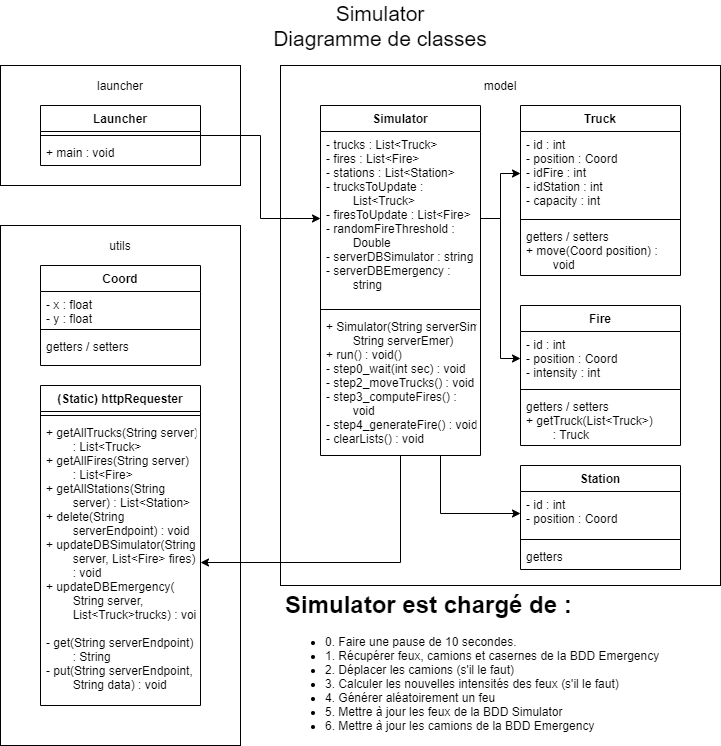

The diagram above was exported from draw.io. Its source (the exported page's mxGraphModel, read from the mxfile embedded in the PNG):
<mxGraphModel dx="1102" dy="582" grid="1" gridSize="10" guides="1" tooltips="1" connect="1" arrows="1" fold="1" page="1" pageScale="1" pageWidth="827" pageHeight="1169" math="0" shadow="0">
  <root>
    <mxCell id="0" />
    <mxCell id="1" parent="0" />
    <mxCell id="JFE3yMElwg4hd4jZCbtF-5" value="" style="rounded=0;whiteSpace=wrap;html=1;" vertex="1" parent="1">
      <mxGeometry x="40" y="80" width="240" height="120" as="geometry" />
    </mxCell>
    <mxCell id="0t8ok4LLfddY3Q37WhMY-28" value="" style="verticalLabelPosition=bottom;verticalAlign=top;html=1;shape=mxgraph.basic.rect;fillColor2=none;strokeWidth=1;size=20;indent=5;fontSize=12;" parent="1" vertex="1">
      <mxGeometry x="320" y="80" width="440" height="520" as="geometry" />
    </mxCell>
    <mxCell id="0t8ok4LLfddY3Q37WhMY-10" value="" style="rounded=0;whiteSpace=wrap;html=1;" parent="1" vertex="1">
      <mxGeometry x="40" y="240" width="240" height="520" as="geometry" />
    </mxCell>
    <mxCell id="0t8ok4LLfddY3Q37WhMY-5" value="(Static) httpRequester" style="swimlane;fontStyle=1;align=center;verticalAlign=top;childLayout=stackLayout;horizontal=1;startSize=26;horizontalStack=0;resizeParent=1;resizeParentMax=0;resizeLast=0;collapsible=1;marginBottom=0;" parent="1" vertex="1">
      <mxGeometry x="80" y="400" width="160" height="320" as="geometry" />
    </mxCell>
    <mxCell id="0t8ok4LLfddY3Q37WhMY-7" value="" style="line;strokeWidth=1;fillColor=none;align=left;verticalAlign=middle;spacingTop=-1;spacingLeft=3;spacingRight=3;rotatable=0;labelPosition=right;points=[];portConstraint=eastwest;" parent="0t8ok4LLfddY3Q37WhMY-5" vertex="1">
      <mxGeometry y="26" width="160" height="8" as="geometry" />
    </mxCell>
    <mxCell id="0t8ok4LLfddY3Q37WhMY-8" value="+ getAllTrucks(String server)&#10;        : List&lt;Truck&gt;&#10;+ getAllFires(String server)&#10;        : List&lt;Fire&gt;&#10;+ getAllStations(String&#10;        server) : List&lt;Station&gt;&#10;+ delete(String &#10;        serverEndpoint) : void&#10;+ updateDBSimulator(String&#10;        server, List&lt;Fire&gt; fires) &#10;        : void&#10;+ updateDBEmergency(&#10;        String server,  &#10;        List&lt;Truck&gt;trucks) : void&#10;&#10;- get(String serverEndpoint)&#10;        : String&#10;- put(String serverEndpoint, &#10;        String data) : void" style="text;strokeColor=none;fillColor=none;align=left;verticalAlign=top;spacingLeft=4;spacingRight=4;overflow=hidden;rotatable=0;points=[[0,0.5],[1,0.5]];portConstraint=eastwest;" parent="0t8ok4LLfddY3Q37WhMY-5" vertex="1">
      <mxGeometry y="34" width="160" height="286" as="geometry" />
    </mxCell>
    <mxCell id="0t8ok4LLfddY3Q37WhMY-11" value="utils" style="text;html=1;strokeColor=none;fillColor=none;align=center;verticalAlign=middle;whiteSpace=wrap;rounded=0;" parent="1" vertex="1">
      <mxGeometry x="140" y="250" width="40" height="20" as="geometry" />
    </mxCell>
    <mxCell id="0t8ok4LLfddY3Q37WhMY-12" value="Simulator&lt;br&gt;Diagramme de classes" style="text;html=1;strokeColor=none;fillColor=none;align=center;verticalAlign=middle;whiteSpace=wrap;rounded=0;fontSize=21;" parent="1" vertex="1">
      <mxGeometry x="280" y="30" width="280" height="20" as="geometry" />
    </mxCell>
    <mxCell id="0t8ok4LLfddY3Q37WhMY-15" value="Fire" style="swimlane;fontStyle=1;align=center;verticalAlign=top;childLayout=stackLayout;horizontal=1;startSize=26;horizontalStack=0;resizeParent=1;resizeParentMax=0;resizeLast=0;collapsible=1;marginBottom=0;fontSize=12;" parent="1" vertex="1">
      <mxGeometry x="560" y="320" width="160" height="140" as="geometry" />
    </mxCell>
    <mxCell id="0t8ok4LLfddY3Q37WhMY-16" value="- id : int&#10;- position : Coord&#10;- intensity : int" style="text;strokeColor=none;fillColor=none;align=left;verticalAlign=top;spacingLeft=4;spacingRight=4;overflow=hidden;rotatable=0;points=[[0,0.5],[1,0.5]];portConstraint=eastwest;" parent="0t8ok4LLfddY3Q37WhMY-15" vertex="1">
      <mxGeometry y="26" width="160" height="54" as="geometry" />
    </mxCell>
    <mxCell id="0t8ok4LLfddY3Q37WhMY-17" value="" style="line;strokeWidth=1;fillColor=none;align=left;verticalAlign=middle;spacingTop=-1;spacingLeft=3;spacingRight=3;rotatable=0;labelPosition=right;points=[];portConstraint=eastwest;" parent="0t8ok4LLfddY3Q37WhMY-15" vertex="1">
      <mxGeometry y="80" width="160" height="8" as="geometry" />
    </mxCell>
    <mxCell id="0t8ok4LLfddY3Q37WhMY-18" value="getters / setters&#10;+ getTruck(List&lt;Truck&gt;)&#10;        : Truck" style="text;strokeColor=none;fillColor=none;align=left;verticalAlign=top;spacingLeft=4;spacingRight=4;overflow=hidden;rotatable=0;points=[[0,0.5],[1,0.5]];portConstraint=eastwest;" parent="0t8ok4LLfddY3Q37WhMY-15" vertex="1">
      <mxGeometry y="88" width="160" height="52" as="geometry" />
    </mxCell>
    <mxCell id="0t8ok4LLfddY3Q37WhMY-24" value="Truck" style="swimlane;fontStyle=1;align=center;verticalAlign=top;childLayout=stackLayout;horizontal=1;startSize=26;horizontalStack=0;resizeParent=1;resizeParentMax=0;resizeLast=0;collapsible=1;marginBottom=0;fontSize=12;" parent="1" vertex="1">
      <mxGeometry x="560" y="120" width="160" height="170" as="geometry" />
    </mxCell>
    <mxCell id="0t8ok4LLfddY3Q37WhMY-25" value="- id : int&#10;- position : Coord&#10;- idFire : int&#10;- idStation : int&#10;- capacity : int" style="text;strokeColor=none;fillColor=none;align=left;verticalAlign=top;spacingLeft=4;spacingRight=4;overflow=hidden;rotatable=0;points=[[0,0.5],[1,0.5]];portConstraint=eastwest;" parent="0t8ok4LLfddY3Q37WhMY-24" vertex="1">
      <mxGeometry y="26" width="160" height="84" as="geometry" />
    </mxCell>
    <mxCell id="0t8ok4LLfddY3Q37WhMY-26" value="" style="line;strokeWidth=1;fillColor=none;align=left;verticalAlign=middle;spacingTop=-1;spacingLeft=3;spacingRight=3;rotatable=0;labelPosition=right;points=[];portConstraint=eastwest;" parent="0t8ok4LLfddY3Q37WhMY-24" vertex="1">
      <mxGeometry y="110" width="160" height="8" as="geometry" />
    </mxCell>
    <mxCell id="0t8ok4LLfddY3Q37WhMY-27" value="getters / setters&#10;+ move(Coord position) : &#10;        void" style="text;strokeColor=none;fillColor=none;align=left;verticalAlign=top;spacingLeft=4;spacingRight=4;overflow=hidden;rotatable=0;points=[[0,0.5],[1,0.5]];portConstraint=eastwest;" parent="0t8ok4LLfddY3Q37WhMY-24" vertex="1">
      <mxGeometry y="118" width="160" height="52" as="geometry" />
    </mxCell>
    <mxCell id="0t8ok4LLfddY3Q37WhMY-29" value="model" style="text;html=1;strokeColor=none;fillColor=none;align=center;verticalAlign=middle;whiteSpace=wrap;rounded=0;fontSize=12;" parent="1" vertex="1">
      <mxGeometry x="520" y="90" width="40" height="20" as="geometry" />
    </mxCell>
    <mxCell id="0t8ok4LLfddY3Q37WhMY-30" value="Coord" style="swimlane;fontStyle=1;align=center;verticalAlign=top;childLayout=stackLayout;horizontal=1;startSize=26;horizontalStack=0;resizeParent=1;resizeParentMax=0;resizeLast=0;collapsible=1;marginBottom=0;fontSize=12;" parent="1" vertex="1">
      <mxGeometry x="80" y="280" width="160" height="100" as="geometry" />
    </mxCell>
    <mxCell id="0t8ok4LLfddY3Q37WhMY-31" value="- x : float&#10;- y : float" style="text;strokeColor=none;fillColor=none;align=left;verticalAlign=top;spacingLeft=4;spacingRight=4;overflow=hidden;rotatable=0;points=[[0,0.5],[1,0.5]];portConstraint=eastwest;" parent="0t8ok4LLfddY3Q37WhMY-30" vertex="1">
      <mxGeometry y="26" width="160" height="34" as="geometry" />
    </mxCell>
    <mxCell id="0t8ok4LLfddY3Q37WhMY-32" value="" style="line;strokeWidth=1;fillColor=none;align=left;verticalAlign=middle;spacingTop=-1;spacingLeft=3;spacingRight=3;rotatable=0;labelPosition=right;points=[];portConstraint=eastwest;" parent="0t8ok4LLfddY3Q37WhMY-30" vertex="1">
      <mxGeometry y="60" width="160" height="8" as="geometry" />
    </mxCell>
    <mxCell id="0t8ok4LLfddY3Q37WhMY-33" value="getters / setters" style="text;strokeColor=none;fillColor=none;align=left;verticalAlign=top;spacingLeft=4;spacingRight=4;overflow=hidden;rotatable=0;points=[[0,0.5],[1,0.5]];portConstraint=eastwest;" parent="0t8ok4LLfddY3Q37WhMY-30" vertex="1">
      <mxGeometry y="68" width="160" height="32" as="geometry" />
    </mxCell>
    <mxCell id="JFE3yMElwg4hd4jZCbtF-18" style="edgeStyle=orthogonalEdgeStyle;rounded=0;orthogonalLoop=1;jettySize=auto;html=1;entryX=0;entryY=0.5;entryDx=0;entryDy=0;" edge="1" parent="1" source="0t8ok4LLfddY3Q37WhMY-38" target="JFE3yMElwg4hd4jZCbtF-11">
      <mxGeometry relative="1" as="geometry">
        <Array as="points">
          <mxPoint x="480" y="528" />
        </Array>
      </mxGeometry>
    </mxCell>
    <mxCell id="JFE3yMElwg4hd4jZCbtF-19" style="edgeStyle=orthogonalEdgeStyle;rounded=0;orthogonalLoop=1;jettySize=auto;html=1;entryX=1;entryY=0.5;entryDx=0;entryDy=0;" edge="1" parent="1" source="0t8ok4LLfddY3Q37WhMY-38" target="0t8ok4LLfddY3Q37WhMY-8">
      <mxGeometry relative="1" as="geometry">
        <Array as="points">
          <mxPoint x="440" y="577" />
        </Array>
      </mxGeometry>
    </mxCell>
    <mxCell id="0t8ok4LLfddY3Q37WhMY-38" value="Simulator" style="swimlane;fontStyle=1;align=center;verticalAlign=top;childLayout=stackLayout;horizontal=1;startSize=26;horizontalStack=0;resizeParent=1;resizeParentMax=0;resizeLast=0;collapsible=1;marginBottom=0;fontSize=12;" parent="1" vertex="1">
      <mxGeometry x="360" y="120" width="160" height="350" as="geometry" />
    </mxCell>
    <mxCell id="0t8ok4LLfddY3Q37WhMY-39" value="- trucks : List&lt;Truck&gt;&#10;- fires : List&lt;Fire&gt;&#10;- stations : List&lt;Station&gt;&#10;- trucksToUpdate : &#10;        List&lt;Truck&gt;&#10;- firesToUpdate : List&lt;Fire&gt;&#10;- randomFireThreshold :&#10;        Double&#10;- serverDBSimulator : string&#10;- serverDBEmergency : &#10;        string" style="text;strokeColor=none;fillColor=none;align=left;verticalAlign=top;spacingLeft=4;spacingRight=4;overflow=hidden;rotatable=0;points=[[0,0.5],[1,0.5]];portConstraint=eastwest;" parent="0t8ok4LLfddY3Q37WhMY-38" vertex="1">
      <mxGeometry y="26" width="160" height="174" as="geometry" />
    </mxCell>
    <mxCell id="0t8ok4LLfddY3Q37WhMY-40" value="" style="line;strokeWidth=1;fillColor=none;align=left;verticalAlign=middle;spacingTop=-1;spacingLeft=3;spacingRight=3;rotatable=0;labelPosition=right;points=[];portConstraint=eastwest;" parent="0t8ok4LLfddY3Q37WhMY-38" vertex="1">
      <mxGeometry y="200" width="160" height="8" as="geometry" />
    </mxCell>
    <mxCell id="0t8ok4LLfddY3Q37WhMY-41" value="+ Simulator(String serverSim,&#10;        String serverEmer)&#10;+ run() : void()&#10;- step0_wait(int sec) : void&#10;- step2_moveTrucks() : void&#10;- step3_computeFires() : &#10;        void&#10;- step4_generateFire() : void&#10;- clearLists() : void" style="text;strokeColor=none;fillColor=none;align=left;verticalAlign=top;spacingLeft=4;spacingRight=4;overflow=hidden;rotatable=0;points=[[0,0.5],[1,0.5]];portConstraint=eastwest;" parent="0t8ok4LLfddY3Q37WhMY-38" vertex="1">
      <mxGeometry y="208" width="160" height="142" as="geometry" />
    </mxCell>
    <mxCell id="JFE3yMElwg4hd4jZCbtF-15" style="edgeStyle=orthogonalEdgeStyle;rounded=0;orthogonalLoop=1;jettySize=auto;html=1;exitX=1;exitY=0.5;exitDx=0;exitDy=0;entryX=0;entryY=0.5;entryDx=0;entryDy=0;" edge="1" parent="1" source="JFE3yMElwg4hd4jZCbtF-1" target="0t8ok4LLfddY3Q37WhMY-39">
      <mxGeometry relative="1" as="geometry" />
    </mxCell>
    <mxCell id="JFE3yMElwg4hd4jZCbtF-1" value="Launcher" style="swimlane;fontStyle=1;align=center;verticalAlign=top;childLayout=stackLayout;horizontal=1;startSize=26;horizontalStack=0;resizeParent=1;resizeParentMax=0;resizeLast=0;collapsible=1;marginBottom=0;" vertex="1" parent="1">
      <mxGeometry x="80" y="120" width="160" height="60" as="geometry" />
    </mxCell>
    <mxCell id="JFE3yMElwg4hd4jZCbtF-3" value="" style="line;strokeWidth=1;fillColor=none;align=left;verticalAlign=middle;spacingTop=-1;spacingLeft=3;spacingRight=3;rotatable=0;labelPosition=right;points=[];portConstraint=eastwest;" vertex="1" parent="JFE3yMElwg4hd4jZCbtF-1">
      <mxGeometry y="26" width="160" height="8" as="geometry" />
    </mxCell>
    <mxCell id="JFE3yMElwg4hd4jZCbtF-4" value="+ main : void" style="text;strokeColor=none;fillColor=none;align=left;verticalAlign=top;spacingLeft=4;spacingRight=4;overflow=hidden;rotatable=0;points=[[0,0.5],[1,0.5]];portConstraint=eastwest;" vertex="1" parent="JFE3yMElwg4hd4jZCbtF-1">
      <mxGeometry y="34" width="160" height="26" as="geometry" />
    </mxCell>
    <mxCell id="JFE3yMElwg4hd4jZCbtF-10" value="Station" style="swimlane;fontStyle=1;align=center;verticalAlign=top;childLayout=stackLayout;horizontal=1;startSize=26;horizontalStack=0;resizeParent=1;resizeParentMax=0;resizeLast=0;collapsible=1;marginBottom=0;" vertex="1" parent="1">
      <mxGeometry x="560" y="480" width="160" height="104" as="geometry" />
    </mxCell>
    <mxCell id="JFE3yMElwg4hd4jZCbtF-11" value="- id : int&#10;- position : Coord" style="text;strokeColor=none;fillColor=none;align=left;verticalAlign=top;spacingLeft=4;spacingRight=4;overflow=hidden;rotatable=0;points=[[0,0.5],[1,0.5]];portConstraint=eastwest;" vertex="1" parent="JFE3yMElwg4hd4jZCbtF-10">
      <mxGeometry y="26" width="160" height="44" as="geometry" />
    </mxCell>
    <mxCell id="JFE3yMElwg4hd4jZCbtF-12" value="" style="line;strokeWidth=1;fillColor=none;align=left;verticalAlign=middle;spacingTop=-1;spacingLeft=3;spacingRight=3;rotatable=0;labelPosition=right;points=[];portConstraint=eastwest;" vertex="1" parent="JFE3yMElwg4hd4jZCbtF-10">
      <mxGeometry y="70" width="160" height="8" as="geometry" />
    </mxCell>
    <mxCell id="JFE3yMElwg4hd4jZCbtF-13" value="getters" style="text;strokeColor=none;fillColor=none;align=left;verticalAlign=top;spacingLeft=4;spacingRight=4;overflow=hidden;rotatable=0;points=[[0,0.5],[1,0.5]];portConstraint=eastwest;" vertex="1" parent="JFE3yMElwg4hd4jZCbtF-10">
      <mxGeometry y="78" width="160" height="26" as="geometry" />
    </mxCell>
    <mxCell id="JFE3yMElwg4hd4jZCbtF-14" value="launcher" style="text;html=1;strokeColor=none;fillColor=none;align=center;verticalAlign=middle;whiteSpace=wrap;rounded=0;" vertex="1" parent="1">
      <mxGeometry x="140" y="90" width="40" height="20" as="geometry" />
    </mxCell>
    <mxCell id="JFE3yMElwg4hd4jZCbtF-16" style="edgeStyle=orthogonalEdgeStyle;rounded=0;orthogonalLoop=1;jettySize=auto;html=1;exitX=1;exitY=0.5;exitDx=0;exitDy=0;entryX=0;entryY=0.5;entryDx=0;entryDy=0;" edge="1" parent="1" source="0t8ok4LLfddY3Q37WhMY-39" target="0t8ok4LLfddY3Q37WhMY-25">
      <mxGeometry relative="1" as="geometry" />
    </mxCell>
    <mxCell id="JFE3yMElwg4hd4jZCbtF-17" style="edgeStyle=orthogonalEdgeStyle;rounded=0;orthogonalLoop=1;jettySize=auto;html=1;entryX=0;entryY=0.5;entryDx=0;entryDy=0;" edge="1" parent="1" source="0t8ok4LLfddY3Q37WhMY-39" target="0t8ok4LLfddY3Q37WhMY-16">
      <mxGeometry relative="1" as="geometry" />
    </mxCell>
    <mxCell id="JFE3yMElwg4hd4jZCbtF-21" value="&lt;h1&gt;Simulator est chargé de :&lt;/h1&gt;&lt;p&gt;&lt;/p&gt;&lt;ul&gt;&lt;li&gt;0. Faire une pause de 10 secondes.&lt;/li&gt;&lt;li&gt;1. Récupérer feux, camions et casernes de la BDD Emergency&lt;/li&gt;&lt;li&gt;2. Déplacer les camions (s'il le faut)&lt;/li&gt;&lt;li&gt;3. Calculer les nouvelles intensités des feux (s'il le faut)&lt;/li&gt;&lt;li&gt;4. Générer aléatoirement un feu&lt;/li&gt;&lt;li&gt;5. Mettre à jour les feux de la BDD Simulator&lt;/li&gt;&lt;li&gt;6. Mettre à jour les camions de la BDD Emergency&lt;/li&gt;&lt;/ul&gt;&lt;p&gt;&lt;/p&gt;" style="text;html=1;strokeColor=none;fillColor=none;spacing=5;spacingTop=-20;whiteSpace=wrap;overflow=hidden;rounded=0;" vertex="1" parent="1">
      <mxGeometry x="320" y="600" width="440" height="160" as="geometry" />
    </mxCell>
  </root>
</mxGraphModel>